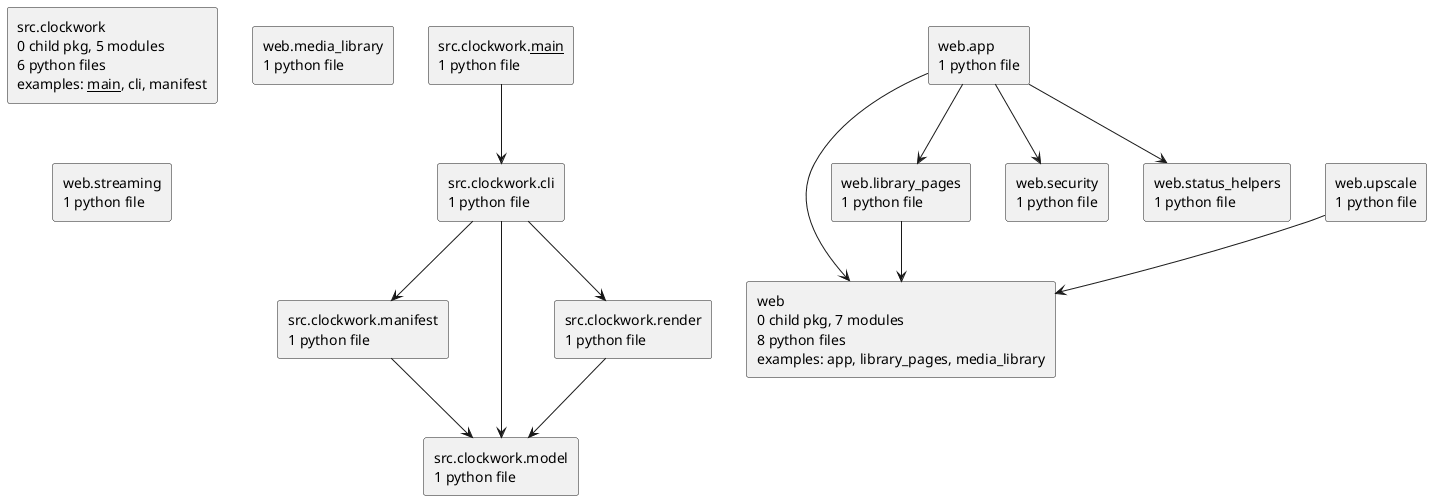

The diagram above was rendered by PlantUML. Its source (embedded in the PNG):
@startuml packages_clockwork
set namespaceSeparator none
top to bottom direction
skinparam componentStyle rectangle
rectangle "src.clockwork\n0 child pkg, 5 modules\n6 python files\nexamples: __main__, cli, manifest" as src.clockwork
rectangle "src.clockwork.__main__\n1 python file" as src.clockwork.__main__
rectangle "src.clockwork.cli\n1 python file" as src.clockwork.cli
rectangle "src.clockwork.manifest\n1 python file" as src.clockwork.manifest
rectangle "src.clockwork.model\n1 python file" as src.clockwork.model
rectangle "src.clockwork.render\n1 python file" as src.clockwork.render
rectangle "web\n0 child pkg, 7 modules\n8 python files\nexamples: app, library_pages, media_library" as web
rectangle "web.app\n1 python file" as web.app
rectangle "web.library_pages\n1 python file" as web.library_pages
rectangle "web.media_library\n1 python file" as web.media_library
rectangle "web.security\n1 python file" as web.security
rectangle "web.status_helpers\n1 python file" as web.status_helpers
rectangle "web.streaming\n1 python file" as web.streaming
rectangle "web.upscale\n1 python file" as web.upscale
src.clockwork.__main__ --> src.clockwork.cli
src.clockwork.cli --> src.clockwork.manifest
src.clockwork.cli --> src.clockwork.model
src.clockwork.cli --> src.clockwork.render
src.clockwork.manifest --> src.clockwork.model
src.clockwork.render --> src.clockwork.model
web.app --> web
web.app --> web.library_pages
web.app --> web.security
web.app --> web.status_helpers
web.library_pages --> web
web.upscale --> web
@enduml